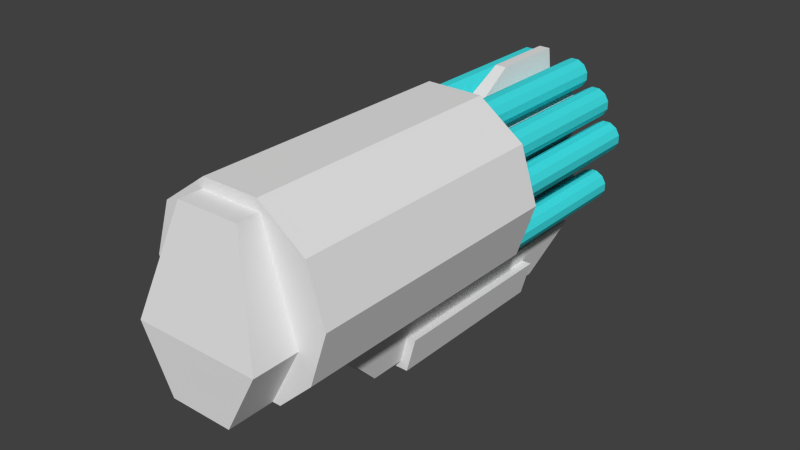 # Source: shape.fp.blend  (saved by Blender 2.67.0; exported with 4.5.12 LTS)
import bpy
from mathutils import Matrix  # noqa: F401  (used for matrix-valued properties, if any)

bpy.ops.wm.read_factory_settings(use_empty=True)
scene = bpy.context.scene
scene.name = 'Scene'

# ---- collections
col_collection_1 = bpy.data.collections.new('Collection 1'); scene.collection.children.link(col_collection_1)
col_collection_12 = bpy.data.collections.new('Collection 12'); scene.collection.children.link(col_collection_12)

# ---- materials (node trees are filled in below, after node groups)
mat_xa_notc_core_shapes_sg1_image_p1_mat1 = bpy.data.materials.new('xa_notc_core_shapes_sg1_image_p1_mat1')
mat_xa_notc_core_shapes_sg1_image_p1_mat1.alpha_threshold = 0.0
mat_xa_notc_core_shapes_sg1_image_p1_mat1.use_transparent_shadow = False
mat_xa_notc_core_shapes_sg1_image_p1_mat1.roughness = 0.5
mat_xa_notc_core_shapes_sg1_image_p1_mat1.line_color = (0.0, 0.0, 0.0, 1.0)
mat_xa_notc_core_shapes_sg1_image_p1_mat2 = bpy.data.materials.new('xa_notc_core_shapes_sg1_image_p1_mat2')
mat_xa_notc_core_shapes_sg1_image_p1_mat2.alpha_threshold = 0.0
mat_xa_notc_core_shapes_sg1_image_p1_mat2.use_transparent_shadow = False
mat_xa_notc_core_shapes_sg1_image_p1_mat2.diffuse_color = (0.05212, 0.7592, 0.8, 1.0)
mat_xa_notc_core_shapes_sg1_image_p1_mat2.roughness = 0.5
mat_xa_notc_core_shapes_sg1_image_p1_mat2.line_color = (0.0, 0.0, 0.0, 1.0)

# ---- material node trees

# ---- world
world_world = bpy.data.worlds.new('World'); scene.world = world_world
world_world.color = (0.05088, 0.05088, 0.05088)
world_world.use_sun_shadow = False
world_world.sun_shadow_jitter_overblur = 0.0
world_world.cycles.sampling_method = 'MANUAL'
world_world.cycles.sample_map_resolution = 256

# ---- meshes
me_cylinder_005 = bpy.data.meshes.new('Cylinder.005')
me_cylinder_005.from_pydata([(0.144, 0.3002, 1.452), (0.2748, -0.1879, 1.452), (0.144, 0.3002, -2.342), (0.2748, -0.1879, -2.342), (-0.7422, -0.02627, -2.342), (-0.6585, -0.3388, -2.342), (-0.7422, -0.02627, -0.1887), (-0.6585, -0.3388, -0.1887)], [], [(2, 3, 5, 4), (1, 0, 6, 7), (3, 1, 7, 5), (0, 2, 4, 6), (6, 4, 5, 7)])
_uv = me_cylinder_005.uv_layers.new(name='UVTex')
_uv.uv.foreach_set('vector', [0.0, 0.0, 0.0, 1.0, 1.0, 1.0, 1.0, 0.0, 0.0, 0.0, 0.0, 1.0, 1.0, 1.0, 1.0, 0.0, 0.0, 0.0, 0.0, 1.0, 1.0, 1.0, 1.0, 0.0, 0.0, 0.0, 0.0, 1.0, 1.0, 1.0, 1.0, 0.0, 0.0, 0.0, 0.0, 1.0, 1.0, 1.0, 1.0, 0.0])
me_cylinder_005.materials.append(mat_xa_notc_core_shapes_sg1_image_p1_mat1)
me_cylinder_005.use_remesh_preserve_volume = False
me_cylinder_005.use_remesh_preserve_attributes = False
me_cylinder_005.use_mirror_vertex_groups = False
me_cylinder_005.update()
me_cylinder_000 = bpy.data.meshes.new('Cylinder.000')
me_cylinder_000.from_pydata([(0.5212, 0.1978, 1.416), (0.712, -0.1327, 1.416), (0.712, -0.5142, 1.416), (0.5212, -0.8447, 1.416), (0.1908, -1.035, 1.416), (-0.1908, -1.035, 1.416), (-0.5212, -0.8447, 1.416), (-0.712, -0.5142, 1.416), (-0.712, -0.1327, 1.416), (-0.5212, 0.1978, 1.416), (-0.1908, 0.3886, 1.416), (0.1908, 0.3886, 1.416), (0.5212, 0.1978, 4.611), (0.712, -0.1327, 4.611), (0.712, -0.5142, 4.611), (0.5212, -0.8447, 4.611), (0.1908, -1.035, 4.611), (-0.1908, -1.035, 4.611), (-0.5212, -0.8447, 4.611), (-0.712, -0.5142, 4.611), (-0.712, -0.1327, 4.611), (-0.5212, 0.1978, 4.611), (-0.1908, 0.3886, 4.611), (0.1908, 0.3886, 4.611), (1.169e-07, -0.3235, 1.416), (1.169e-07, -0.3235, 4.611), (0.5129, -1.235, 1.416), (0.7037, -1.566, 1.416), (0.7037, -1.947, 1.416), (0.5129, -2.278, 1.416), (0.1825, -2.469, 1.416), (-0.1991, -2.469, 1.416), (-0.5295, -2.278, 1.416), (-0.7203, -1.947, 1.416), (-0.7203, -1.566, 1.416), (-0.5295, -1.235, 1.416), (-0.1991, -1.045, 1.416), (0.1825, -1.045, 1.416), (0.5129, -1.235, 4.611), (0.7037, -1.566, 4.611), (0.7037, -1.947, 4.611), (0.5129, -2.278, 4.611), (0.1825, -2.469, 4.611), (-0.1991, -2.469, 4.611), (-0.5295, -2.278, 4.611), (-0.7203, -1.947, 4.611), (-0.7203, -1.566, 4.611), (-0.5295, -1.235, 4.611), (-0.1991, -1.045, 4.611), (0.1825, -1.045, 4.611), (-0.008309, -1.757, 1.416), (-0.008309, -1.757, 4.611)], [], [(24, 0, 1), (25, 13, 12), (24, 1, 2), (25, 14, 13), (24, 2, 3), (25, 15, 14), (24, 3, 4), (25, 16, 15), (24, 4, 5), (25, 17, 16), (24, 5, 6), (25, 18, 17), (24, 6, 7), (25, 19, 18), (24, 7, 8), (25, 20, 19), (24, 8, 9), (25, 21, 20), (24, 9, 10), (25, 22, 21), (24, 10, 11), (25, 23, 22), (11, 0, 24), (25, 12, 23), (0, 12, 13, 1), (1, 13, 14, 2), (2, 14, 15, 3), (3, 15, 16, 4), (4, 16, 17, 5), (5, 17, 18, 6), (6, 18, 19, 7), (7, 19, 20, 8), (8, 20, 21, 9), (9, 21, 22, 10), (10, 22, 23, 11), (12, 0, 11, 23), (50, 26, 27), (51, 39, 38), (50, 27, 28), (51, 40, 39), (50, 28, 29), (51, 41, 40), (50, 29, 30), (51, 42, 41), (50, 30, 31), (51, 43, 42), (50, 31, 32), (51, 44, 43), (50, 32, 33), (51, 45, 44), (50, 33, 34), (51, 46, 45), (50, 34, 35), (51, 47, 46), (50, 35, 36), (51, 48, 47), (50, 36, 37), (51, 49, 48), (37, 26, 50), (51, 38, 49), (26, 38, 39, 27), (27, 39, 40, 28), (28, 40, 41, 29), (29, 41, 42, 30), (30, 42, 43, 31), (31, 43, 44, 32), (32, 44, 45, 33), (33, 45, 46, 34), (34, 46, 47, 35), (35, 47, 48, 36), (36, 48, 49, 37), (38, 26, 37, 49)])
_uv = me_cylinder_000.uv_layers.new(name='UVTex')
_uv.uv.foreach_set('vector', [0.0, 0.0, 1.0, 0.0, 1.0, 1.0, 0.0, 0.0, 1.0, 0.0, 1.0, 1.0, 0.0, 0.0, 1.0, 0.0, 1.0, 1.0, 0.0, 0.0, 1.0, 0.0, 1.0, 1.0, 0.0, 0.0, 1.0, 0.0, 1.0, 1.0, 0.0, 0.0, 1.0, 0.0, 1.0, 1.0, 0.0, 0.0, 1.0, 0.0, 1.0, 1.0, 0.0, 0.0, 1.0, 0.0, 1.0, 1.0, 0.0, 0.0, 1.0, 0.0, 1.0, 1.0, 0.0, 0.0, 1.0, 0.0, 1.0, 1.0, 0.0, 0.0, 1.0, 0.0, 1.0, 1.0, 0.0, 0.0, 1.0, 0.0, 1.0, 1.0, 0.0, 0.0, 1.0, 0.0, 1.0, 1.0, 0.0, 0.0, 1.0, 0.0, 1.0, 1.0, 0.0, 0.0, 1.0, 0.0, 1.0, 1.0, 0.0, 0.0, 1.0, 0.0, 1.0, 1.0, 0.0, 0.0, 1.0, 0.0, 1.0, 1.0, 0.0, 0.0, 1.0, 0.0, 1.0, 1.0, 0.0, 0.0, 1.0, 0.0, 1.0, 1.0, 0.0, 0.0, 1.0, 0.0, 1.0, 1.0, 0.0, 0.0, 1.0, 0.0, 1.0, 1.0, 0.0, 0.0, 1.0, 0.0, 1.0, 1.0, 0.0, 0.0, 1.0, 0.0, 1.0, 1.0, 0.0, 0.0, 1.0, 0.0, 1.0, 1.0, 0.0, 0.0, 1.0, 0.0, 1.0, 1.0, 0.0, 1.0, 0.0, 0.0, 1.0, 0.0, 1.0, 1.0, 0.0, 1.0, 0.0, 0.0, 1.0, 0.0, 1.0, 1.0, 0.0, 1.0, 0.0, 0.0, 1.0, 0.0, 1.0, 1.0, 0.0, 1.0, 0.0, 0.0, 1.0, 0.0, 1.0, 1.0, 0.0, 1.0, 0.0, 0.0, 1.0, 0.0, 1.0, 1.0, 0.0, 1.0, 0.0, 0.0, 1.0, 0.0, 1.0, 1.0, 0.0, 1.0, 0.0, 0.0, 1.0, 0.0, 1.0, 1.0, 0.0, 1.0, 0.0, 0.0, 1.0, 0.0, 1.0, 1.0, 0.0, 1.0, 0.0, 0.0, 1.0, 0.0, 1.0, 1.0, 0.0, 1.0, 0.0, 0.0, 1.0, 0.0, 1.0, 1.0, 0.0, 1.0, 0.0, 0.0, 1.0, 0.0, 1.0, 1.0, 0.0, 1.0, 0.0, 0.0, 1.0, 0.0, 1.0, 1.0, 0.0, 0.0, 1.0, 0.0, 1.0, 1.0, 0.0, 0.0, 1.0, 0.0, 1.0, 1.0, 0.0, 0.0, 1.0, 0.0, 1.0, 1.0, 0.0, 0.0, 1.0, 0.0, 1.0, 1.0, 0.0, 0.0, 1.0, 0.0, 1.0, 1.0, 0.0, 0.0, 1.0, 0.0, 1.0, 1.0, 0.0, 0.0, 1.0, 0.0, 1.0, 1.0, 0.0, 0.0, 1.0, 0.0, 1.0, 1.0, 0.0, 0.0, 1.0, 0.0, 1.0, 1.0, 0.0, 0.0, 1.0, 0.0, 1.0, 1.0, 0.0, 0.0, 1.0, 0.0, 1.0, 1.0, 0.0, 0.0, 1.0, 0.0, 1.0, 1.0, 0.0, 0.0, 1.0, 0.0, 1.0, 1.0, 0.0, 0.0, 1.0, 0.0, 1.0, 1.0, 0.0, 0.0, 1.0, 0.0, 1.0, 1.0, 0.0, 0.0, 1.0, 0.0, 1.0, 1.0, 0.0, 0.0, 1.0, 0.0, 1.0, 1.0, 0.0, 0.0, 1.0, 0.0, 1.0, 1.0, 0.0, 0.0, 1.0, 0.0, 1.0, 1.0, 0.0, 0.0, 1.0, 0.0, 1.0, 1.0, 0.0, 0.0, 1.0, 0.0, 1.0, 1.0, 0.0, 0.0, 1.0, 0.0, 1.0, 1.0, 0.0, 0.0, 1.0, 0.0, 1.0, 1.0, 0.0, 0.0, 1.0, 0.0, 1.0, 1.0, 0.0, 1.0, 0.0, 0.0, 1.0, 0.0, 1.0, 1.0, 0.0, 1.0, 0.0, 0.0, 1.0, 0.0, 1.0, 1.0, 0.0, 1.0, 0.0, 0.0, 1.0, 0.0, 1.0, 1.0, 0.0, 1.0, 0.0, 0.0, 1.0, 0.0, 1.0, 1.0, 0.0, 1.0, 0.0, 0.0, 1.0, 0.0, 1.0, 1.0, 0.0, 1.0, 0.0, 0.0, 1.0, 0.0, 1.0, 1.0, 0.0, 1.0, 0.0, 0.0, 1.0, 0.0, 1.0, 1.0, 0.0, 1.0, 0.0, 0.0, 1.0, 0.0, 1.0, 1.0, 0.0, 1.0, 0.0, 0.0, 1.0, 0.0, 1.0, 1.0, 0.0, 1.0, 0.0, 0.0, 1.0, 0.0, 1.0, 1.0, 0.0, 1.0, 0.0, 0.0, 1.0, 0.0, 1.0, 1.0, 0.0, 1.0])
me_cylinder_000.materials.append(mat_xa_notc_core_shapes_sg1_image_p1_mat1)
me_cylinder_000.use_remesh_preserve_volume = False
me_cylinder_000.use_remesh_preserve_attributes = False
me_cylinder_000.use_mirror_vertex_groups = False
me_cylinder_000.update()
me_cylinder_025 = bpy.data.meshes.new('Cylinder.025')
me_cylinder_025.from_pydata([(-0.8754, -0.9316, -1.073), (-1.378, -1.052, -0.7791), (-1.268, -0.1607, -1.073), (-1.661, -0.4965, -0.7791), (-1.661, -0.4965, 0.7615), (-1.378, -1.052, 0.7615), (-1.661, -0.4965, -0.138), (-1.378, -1.052, -0.138), (-0.8754, -0.9316, -0.138), (-1.268, -0.1607, -0.138), (-0.8754, -0.9316, 1.056), (-1.268, -0.1607, 1.056)], [], [(5, 4, 3, 1), (2, 0, 1, 3), (0, 2, 9, 8), (1, 0, 8, 7), (6, 9, 2, 3), (11, 9, 6, 4), (8, 10, 5, 7), (10, 11, 4, 5), (10, 8, 9, 11)])
_uv = me_cylinder_025.uv_layers.new(name='UVTex')
_uv.uv.foreach_set('vector', [0.0, 0.0, 1.0, 0.0, 1.0, 1.0, 0.0, 1.0, 0.0, 0.0, 1.0, 0.0, 1.0, 1.0, 0.0, 1.0, 0.0, 0.0, 1.0, 0.0, 1.0, 1.0, 0.0, 1.0, 0.0, 0.0, 1.0, 0.0, 1.0, 1.0, 0.0, 1.0, 0.0, 0.0, 1.0, 0.0, 1.0, 1.0, 0.0, 1.0, 0.0, 0.0, 1.0, 0.0, 1.0, 1.0, 0.0, 1.0, 0.0, 0.0, 1.0, 0.0, 1.0, 1.0, 0.0, 1.0, 0.0, 0.0, 1.0, 0.0, 1.0, 1.0, 0.0, 1.0, 0.0, 0.0, 1.0, 0.0, 1.0, 1.0, 0.0, 1.0])
me_cylinder_025.materials.append(mat_xa_notc_core_shapes_sg1_image_p1_mat1)
me_cylinder_025.use_remesh_preserve_volume = False
me_cylinder_025.use_remesh_preserve_attributes = False
me_cylinder_025.use_mirror_vertex_groups = False
me_cylinder_025.update()
me_cylinder_024 = bpy.data.meshes.new('Cylinder.024')
me_cylinder_024.from_pydata([(0.7224, 1.266, -0.764), (0.8002, 1.131, -0.764), (0.8002, 0.9751, -0.764), (0.7224, 0.8403, -0.764), (0.5876, 0.7625, -0.764), (0.4319, 0.7625, -0.764), (0.297, 0.8403, -0.764), (0.2192, 0.9751, -0.764), (0.2192, 1.131, -0.764), (0.297, 1.266, -0.764), (0.4319, 1.343, -0.764), (0.5876, 1.343, -0.764), (0.7224, 1.266, 2.42), (0.8002, 1.131, 2.42), (0.8002, 0.9751, 2.42), (0.7224, 0.8403, 2.42), (0.5876, 0.7625, 2.42), (0.4319, 0.7625, 2.42), (0.297, 0.8403, 2.42), (0.2192, 0.9751, 2.42), (0.2192, 1.131, 2.42), (0.297, 1.266, 2.42), (0.4319, 1.343, 2.42), (0.5876, 1.343, 2.42), (0.5097, 1.053, -0.764), (0.5097, 1.053, 2.42), (1.342, -0.8979, -0.764), (1.42, -1.033, -0.764), (1.42, -1.188, -0.764), (1.342, -1.323, -0.764), (1.207, -1.401, -0.764), (1.051, -1.401, -0.764), (0.9165, -1.323, -0.764), (0.8386, -1.188, -0.764), (0.8386, -1.033, -0.764), (0.9165, -0.8979, -0.764), (1.051, -0.8201, -0.764), (1.207, -0.8201, -0.764), (1.342, -0.8979, 2.42), (1.42, -1.033, 2.42), (1.42, -1.188, 2.42), (1.342, -1.323, 2.42), (1.207, -1.401, 2.42), (1.051, -1.401, 2.42), (0.9165, -1.323, 2.42), (0.8386, -1.188, 2.42), (0.8386, -1.033, 2.42), (0.9165, -0.8979, 2.42), (1.051, -0.8201, 2.42), (1.207, -0.8201, 2.42), (1.129, -1.111, -0.764), (1.129, -1.111, 2.42), (0.8135, -0.5207, 2.42), (0.8135, -0.5207, -0.764), (0.8913, -0.2302, 2.42), (0.7356, -0.2302, 2.42), (0.6008, -0.3081, 2.42), (0.523, -0.4429, 2.42), (0.523, -0.5986, 2.42), (0.6008, -0.7334, 2.42), (0.7356, -0.8112, 2.42), (0.8913, -0.8112, 2.42), (1.026, -0.7334, 2.42), (1.104, -0.5986, 2.42), (1.104, -0.4429, 2.42), (1.026, -0.3081, 2.42), (0.8913, -0.2302, -0.764), (0.7356, -0.2302, -0.764), (0.6008, -0.3081, -0.764), (0.523, -0.4429, -0.764), (0.523, -0.5986, -0.764), (0.6008, -0.7334, -0.764), (0.7356, -0.8112, -0.764), (0.8913, -0.8112, -0.764), (1.026, -0.7334, -0.764), (1.104, -0.5986, -0.764), (1.104, -0.4429, -0.764), (1.026, -0.3081, -0.764), (1.541, 0.1738, -0.764), (1.619, 0.03896, -0.764), (1.619, -0.1167, -0.764), (1.541, -0.2516, -0.764), (1.406, -0.3294, -0.764), (1.251, -0.3294, -0.764), (1.116, -0.2516, -0.764), (1.038, -0.1167, -0.764), (1.038, 0.03896, -0.764), (1.116, 0.1738, -0.764), (1.251, 0.2516, -0.764), (1.406, 0.2516, -0.764), (1.541, 0.1738, 2.42), (1.619, 0.03896, 2.42), (1.619, -0.1167, 2.42), (1.541, -0.2516, 2.42), (1.406, -0.3294, 2.42), (1.251, -0.3294, 2.42), (1.116, -0.2516, 2.42), (1.038, -0.1167, 2.42), (1.038, 0.03896, 2.42), (1.116, 0.1738, 2.42), (1.251, 0.2516, 2.42), (1.406, 0.2516, 2.42), (1.329, -0.03888, -0.764), (1.329, -0.03888, 2.42), (1.029, 0.5842, 2.42), (1.029, 0.5842, -0.764), (1.107, 0.8747, 2.42), (0.9516, 0.8747, 2.42), (0.8168, 0.7969, 2.42), (0.739, 0.662, 2.42), (0.739, 0.5064, 2.42), (0.8168, 0.3715, 2.42), (0.9516, 0.2937, 2.42), (1.107, 0.2937, 2.42), (1.242, 0.3715, 2.42), (1.32, 0.5064, 2.42), (1.32, 0.662, 2.42), (1.242, 0.7969, 2.42), (1.107, 0.8747, -0.764), (0.9516, 0.8747, -0.764), (0.8168, 0.7969, -0.764), (0.739, 0.662, -0.764), (0.739, 0.5064, -0.764), (0.8168, 0.3715, -0.764), (0.9516, 0.2937, -0.764), (1.107, 0.2937, -0.764), (1.242, 0.3715, -0.764), (1.32, 0.5064, -0.764), (1.32, 0.662, -0.764), (1.242, 0.7969, -0.764), (-0.7389, 1.266, -0.764), (-0.8167, 1.131, -0.764), (-0.8167, 0.9751, -0.764), (-0.7389, 0.8403, -0.764), (-0.6041, 0.7625, -0.764), (-0.4484, 0.7625, -0.764), (-0.3136, 0.8403, -0.764), (-0.2357, 0.9751, -0.764), (-0.2357, 1.131, -0.764), (-0.3136, 1.266, -0.764), (-0.4484, 1.343, -0.764), (-0.6041, 1.343, -0.764), (-0.7389, 1.266, 2.42), (-0.8167, 1.131, 2.42), (-0.8167, 0.9751, 2.42), (-0.7389, 0.8403, 2.42), (-0.6041, 0.7625, 2.42), (-0.4484, 0.7625, 2.42), (-0.3136, 0.8403, 2.42), (-0.2357, 0.9751, 2.42), (-0.2357, 1.131, 2.42), (-0.3136, 1.266, 2.42), (-0.4484, 1.343, 2.42), (-0.6041, 1.343, 2.42), (-0.5262, 1.053, -0.764), (-0.5262, 1.053, 2.42), (-1.342, -0.8979, -0.764), (-1.42, -1.033, -0.764), (-1.42, -1.188, -0.764), (-1.342, -1.323, -0.764), (-1.207, -1.401, -0.764), (-1.051, -1.401, -0.764), (-0.9165, -1.323, -0.764), (-0.8386, -1.188, -0.764), (-0.8386, -1.033, -0.764), (-0.9165, -0.8979, -0.764), (-1.051, -0.8201, -0.764), (-1.207, -0.8201, -0.764), (-1.342, -0.8979, 2.42), (-1.42, -1.033, 2.42), (-1.42, -1.188, 2.42), (-1.342, -1.323, 2.42), (-1.207, -1.401, 2.42), (-1.051, -1.401, 2.42), (-0.9165, -1.323, 2.42), (-0.8386, -1.188, 2.42), (-0.8386, -1.033, 2.42), (-0.9165, -0.8979, 2.42), (-1.051, -0.8201, 2.42), (-1.207, -0.8201, 2.42), (-1.129, -1.111, -0.764), (-1.129, -1.111, 2.42), (-0.8135, -0.5207, 2.42), (-0.8135, -0.5207, -0.764), (-0.8913, -0.2302, 2.42), (-0.7356, -0.2302, 2.42), (-0.6008, -0.3081, 2.42), (-0.523, -0.4429, 2.42), (-0.523, -0.5986, 2.42), (-0.6008, -0.7334, 2.42), (-0.7356, -0.8112, 2.42), (-0.8913, -0.8112, 2.42), (-1.026, -0.7334, 2.42), (-1.104, -0.5986, 2.42), (-1.104, -0.4429, 2.42), (-1.026, -0.3081, 2.42), (-0.8913, -0.2302, -0.764), (-0.7356, -0.2302, -0.764), (-0.6008, -0.3081, -0.764), (-0.523, -0.4429, -0.764), (-0.523, -0.5986, -0.764), (-0.6008, -0.7334, -0.764), (-0.7356, -0.8112, -0.764), (-0.8913, -0.8112, -0.764), (-1.026, -0.7334, -0.764), (-1.104, -0.5986, -0.764), (-1.104, -0.4429, -0.764), (-1.026, -0.3081, -0.764), (-1.541, 0.1738, -0.764), (-1.619, 0.03896, -0.764), (-1.619, -0.1167, -0.764), (-1.541, -0.2516, -0.764), (-1.406, -0.3294, -0.764), (-1.251, -0.3294, -0.764), (-1.116, -0.2516, -0.764), (-1.038, -0.1167, -0.764), (-1.038, 0.03896, -0.764), (-1.116, 0.1738, -0.764), (-1.251, 0.2516, -0.764), (-1.406, 0.2516, -0.764), (-1.541, 0.1738, 2.42), (-1.619, 0.03896, 2.42), (-1.619, -0.1167, 2.42), (-1.541, -0.2516, 2.42), (-1.406, -0.3294, 2.42), (-1.251, -0.3294, 2.42), (-1.116, -0.2516, 2.42), (-1.038, -0.1167, 2.42), (-1.038, 0.03896, 2.42), (-1.116, 0.1738, 2.42), (-1.251, 0.2516, 2.42), (-1.406, 0.2516, 2.42), (-1.329, -0.03888, -0.764), (-1.329, -0.03888, 2.42), (-1.029, 0.5842, 2.42), (-1.029, 0.5842, -0.764), (-1.107, 0.8747, 2.42), (-0.9516, 0.8747, 2.42), (-0.8168, 0.7969, 2.42), (-0.739, 0.662, 2.42), (-0.739, 0.5064, 2.42), (-0.8168, 0.3715, 2.42), (-0.9516, 0.2937, 2.42), (-1.107, 0.2937, 2.42), (-1.242, 0.3715, 2.42), (-1.32, 0.5064, 2.42), (-1.32, 0.662, 2.42), (-1.242, 0.7969, 2.42), (-1.107, 0.8747, -0.764), (-0.9516, 0.8747, -0.764), (-0.8168, 0.7969, -0.764), (-0.739, 0.662, -0.764), (-0.739, 0.5064, -0.764), (-0.8168, 0.3715, -0.764), (-0.9516, 0.2937, -0.764), (-1.107, 0.2937, -0.764), (-1.242, 0.3715, -0.764), (-1.32, 0.5064, -0.764), (-1.32, 0.662, -0.764), (-1.242, 0.7969, -0.764)], [], [(24, 0, 1), (25, 13, 12), (24, 1, 2), (25, 14, 13), (24, 2, 3), (25, 15, 14), (24, 3, 4), (25, 16, 15), (24, 4, 5), (25, 17, 16), (24, 5, 6), (25, 18, 17), (24, 6, 7), (25, 19, 18), (24, 7, 8), (25, 20, 19), (24, 8, 9), (25, 21, 20), (24, 9, 10), (25, 22, 21), (24, 10, 11), (25, 23, 22), (11, 0, 24), (25, 12, 23), (0, 12, 13, 1), (1, 13, 14, 2), (2, 14, 15, 3), (3, 15, 16, 4), (4, 16, 17, 5), (5, 17, 18, 6), (6, 18, 19, 7), (7, 19, 20, 8), (8, 20, 21, 9), (9, 21, 22, 10), (10, 22, 23, 11), (12, 0, 11, 23), (50, 26, 27), (51, 39, 38), (50, 27, 28), (51, 40, 39), (50, 28, 29), (51, 41, 40), (50, 29, 30), (51, 42, 41), (50, 30, 31), (51, 43, 42), (50, 31, 32), (51, 44, 43), (50, 32, 33), (51, 45, 44), (50, 33, 34), (51, 46, 45), (50, 34, 35), (51, 47, 46), (50, 35, 36), (51, 48, 47), (50, 36, 37), (51, 49, 48), (37, 26, 50), (51, 38, 49), (26, 38, 39, 27), (27, 39, 40, 28), (28, 40, 41, 29), (29, 41, 42, 30), (30, 42, 43, 31), (31, 43, 44, 32), (32, 44, 45, 33), (33, 45, 46, 34), (34, 46, 47, 35), (35, 47, 48, 36), (36, 48, 49, 37), (38, 26, 37, 49), (65, 77, 66, 54), (67, 55, 54, 66), (68, 56, 55, 67), (69, 57, 56, 68), (70, 58, 57, 69), (71, 59, 58, 70), (72, 60, 59, 71), (73, 61, 60, 72), (74, 62, 61, 73), (75, 63, 62, 74), (76, 64, 63, 75), (77, 65, 64, 76), (52, 65, 54), (66, 77, 53), (52, 54, 55), (53, 67, 66), (52, 55, 56), (53, 68, 67), (52, 56, 57), (53, 69, 68), (52, 57, 58), (53, 70, 69), (52, 58, 59), (53, 71, 70), (52, 59, 60), (53, 72, 71), (52, 60, 61), (53, 73, 72), (52, 61, 62), (53, 74, 73), (52, 62, 63), (53, 75, 74), (52, 63, 64), (53, 76, 75), (52, 64, 65), (53, 77, 76), (102, 78, 79), (103, 91, 90), (102, 79, 80), (103, 92, 91), (102, 80, 81), (103, 93, 92), (102, 81, 82), (103, 94, 93), (102, 82, 83), (103, 95, 94), (102, 83, 84), (103, 96, 95), (102, 84, 85), (103, 97, 96), (102, 85, 86), (103, 98, 97), (102, 86, 87), (103, 99, 98), (102, 87, 88), (103, 100, 99), (102, 88, 89), (103, 101, 100), (89, 78, 102), (103, 90, 101), (78, 90, 91, 79), (79, 91, 92, 80), (80, 92, 93, 81), (81, 93, 94, 82), (82, 94, 95, 83), (83, 95, 96, 84), (84, 96, 97, 85), (85, 97, 98, 86), (86, 98, 99, 87), (87, 99, 100, 88), (88, 100, 101, 89), (90, 78, 89, 101), (117, 129, 118, 106), (119, 107, 106, 118), (120, 108, 107, 119), (121, 109, 108, 120), (122, 110, 109, 121), (123, 111, 110, 122), (124, 112, 111, 123), (125, 113, 112, 124), (126, 114, 113, 125), (127, 115, 114, 126), (128, 116, 115, 127), (129, 117, 116, 128), (104, 117, 106), (118, 129, 105), (104, 106, 107), (105, 119, 118), (104, 107, 108), (105, 120, 119), (104, 108, 109), (105, 121, 120), (104, 109, 110), (105, 122, 121), (104, 110, 111), (105, 123, 122), (104, 111, 112), (105, 124, 123), (104, 112, 113), (105, 125, 124), (104, 113, 114), (105, 126, 125), (104, 114, 115), (105, 127, 126), (104, 115, 116), (105, 128, 127), (104, 116, 117), (105, 129, 128), (154, 131, 130), (155, 142, 143), (154, 132, 131), (155, 143, 144), (154, 133, 132), (155, 144, 145), (154, 134, 133), (155, 145, 146), (154, 135, 134), (155, 146, 147), (154, 136, 135), (155, 147, 148), (154, 137, 136), (155, 148, 149), (154, 138, 137), (155, 149, 150), (154, 139, 138), (155, 150, 151), (154, 140, 139), (155, 151, 152), (154, 141, 140), (155, 152, 153), (141, 154, 130), (155, 153, 142), (130, 131, 143, 142), (131, 132, 144, 143), (132, 133, 145, 144), (133, 134, 146, 145), (134, 135, 147, 146), (135, 136, 148, 147), (136, 137, 149, 148), (137, 138, 150, 149), (138, 139, 151, 150), (139, 140, 152, 151), (140, 141, 153, 152), (142, 153, 141, 130), (180, 157, 156), (181, 168, 169), (180, 158, 157), (181, 169, 170), (180, 159, 158), (181, 170, 171), (180, 160, 159), (181, 171, 172), (180, 161, 160), (181, 172, 173), (180, 162, 161), (181, 173, 174), (180, 163, 162), (181, 174, 175), (180, 164, 163), (181, 175, 176), (180, 165, 164), (181, 176, 177), (180, 166, 165), (181, 177, 178), (180, 167, 166), (181, 178, 179), (167, 180, 156), (181, 179, 168), (156, 157, 169, 168), (157, 158, 170, 169), (158, 159, 171, 170), (159, 160, 172, 171), (160, 161, 173, 172), (161, 162, 174, 173), (162, 163, 175, 174), (163, 164, 176, 175), (164, 165, 177, 176), (165, 166, 178, 177), (166, 167, 179, 178), (168, 179, 167, 156), (195, 184, 196, 207), (197, 196, 184, 185), (198, 197, 185, 186), (199, 198, 186, 187), (200, 199, 187, 188), (201, 200, 188, 189), (202, 201, 189, 190), (203, 202, 190, 191), (204, 203, 191, 192), (205, 204, 192, 193), (206, 205, 193, 194), (207, 206, 194, 195), (182, 184, 195), (196, 183, 207), (182, 185, 184), (183, 196, 197), (182, 186, 185), (183, 197, 198), (182, 187, 186), (183, 198, 199), (182, 188, 187), (183, 199, 200), (182, 189, 188), (183, 200, 201), (182, 190, 189), (183, 201, 202), (182, 191, 190), (183, 202, 203), (182, 192, 191), (183, 203, 204), (182, 193, 192), (183, 204, 205), (182, 194, 193), (183, 205, 206), (182, 195, 194), (183, 206, 207), (232, 209, 208), (233, 220, 221), (232, 210, 209), (233, 221, 222), (232, 211, 210), (233, 222, 223), (232, 212, 211), (233, 223, 224), (232, 213, 212), (233, 224, 225), (232, 214, 213), (233, 225, 226), (232, 215, 214), (233, 226, 227), (232, 216, 215), (233, 227, 228), (232, 217, 216), (233, 228, 229), (232, 218, 217), (233, 229, 230), (232, 219, 218), (233, 230, 231), (219, 232, 208), (233, 231, 220), (208, 209, 221, 220), (209, 210, 222, 221), (210, 211, 223, 222), (211, 212, 224, 223), (212, 213, 225, 224), (213, 214, 226, 225), (214, 215, 227, 226), (215, 216, 228, 227), (216, 217, 229, 228), (217, 218, 230, 229), (218, 219, 231, 230), (220, 231, 219, 208), (247, 236, 248, 259), (249, 248, 236, 237), (250, 249, 237, 238), (251, 250, 238, 239), (252, 251, 239, 240), (253, 252, 240, 241), (254, 253, 241, 242), (255, 254, 242, 243), (256, 255, 243, 244), (257, 256, 244, 245), (258, 257, 245, 246), (259, 258, 246, 247), (234, 236, 247), (248, 235, 259), (234, 237, 236), (235, 248, 249), (234, 238, 237), (235, 249, 250), (234, 239, 238), (235, 250, 251), (234, 240, 239), (235, 251, 252), (234, 241, 240), (235, 252, 253), (234, 242, 241), (235, 253, 254), (234, 243, 242), (235, 254, 255), (234, 244, 243), (235, 255, 256), (234, 245, 244), (235, 256, 257), (234, 246, 245), (235, 257, 258), (234, 247, 246), (235, 258, 259)])
_uv = me_cylinder_024.uv_layers.new(name='UVTex')
_uv.uv.foreach_set('vector', [0.0, 0.0, 1.0, 0.0, 1.0, 1.0, 0.0, 0.0, 1.0, 0.0, 1.0, 1.0, 0.0, 0.0, 1.0, 0.0, 1.0, 1.0, 0.0, 0.0, 1.0, 0.0, 1.0, 1.0, 0.0, 0.0, 1.0, 0.0, 1.0, 1.0, 0.0, 0.0, 1.0, 0.0, 1.0, 1.0, 0.0, 0.0, 1.0, 0.0, 1.0, 1.0, 0.0, 0.0, 1.0, 0.0, 1.0, 1.0, 0.0, 0.0, 1.0, 0.0, 1.0, 1.0, 0.0, 0.0, 1.0, 0.0, 1.0, 1.0, 0.0, 0.0, 1.0, 0.0, 1.0, 1.0, 0.0, 0.0, 1.0, 0.0, 1.0, 1.0, 0.0, 0.0, 1.0, 0.0, 1.0, 1.0, 0.0, 0.0, 1.0, 0.0, 1.0, 1.0, 0.0, 0.0, 1.0, 0.0, 1.0, 1.0, 0.0, 0.0, 1.0, 0.0, 1.0, 1.0, 0.0, 0.0, 1.0, 0.0, 1.0, 1.0, 0.0, 0.0, 1.0, 0.0, 1.0, 1.0, 0.0, 0.0, 1.0, 0.0, 1.0, 1.0, 0.0, 0.0, 1.0, 0.0, 1.0, 1.0, 0.0, 0.0, 1.0, 0.0, 1.0, 1.0, 0.0, 0.0, 1.0, 0.0, 1.0, 1.0, 0.0, 0.0, 1.0, 0.0, 1.0, 1.0, 0.0, 0.0, 1.0, 0.0, 1.0, 1.0, 0.0, 0.0, 1.0, 0.0, 1.0, 1.0, 0.0, 1.0, 0.0, 0.0, 1.0, 0.0, 1.0, 1.0, 0.0, 1.0, 0.0, 0.0, 1.0, 0.0, 1.0, 1.0, 0.0, 1.0, 0.0, 0.0, 1.0, 0.0, 1.0, 1.0, 0.0, 1.0, 0.0, 0.0, 1.0, 0.0, 1.0, 1.0, 0.0, 1.0, 0.0, 0.0, 1.0, 0.0, 1.0, 1.0, 0.0, 1.0, 0.0, 0.0, 1.0, 0.0, 1.0, 1.0, 0.0, 1.0, 0.0, 0.0, 1.0, 0.0, 1.0, 1.0, 0.0, 1.0, 0.0, 0.0, 1.0, 0.0, 1.0, 1.0, 0.0, 1.0, 0.0, 0.0, 1.0, 0.0, 1.0, 1.0, 0.0, 1.0, 0.0, 0.0, 1.0, 0.0, 1.0, 1.0, 0.0, 1.0, 0.0, 0.0, 1.0, 0.0, 1.0, 1.0, 0.0, 1.0, 0.0, 0.0, 1.0, 0.0, 1.0, 1.0, 0.0, 0.0, 1.0, 0.0, 1.0, 1.0, 0.0, 0.0, 1.0, 0.0, 1.0, 1.0, 0.0, 0.0, 1.0, 0.0, 1.0, 1.0, 0.0, 0.0, 1.0, 0.0, 1.0, 1.0, 0.0, 0.0, 1.0, 0.0, 1.0, 1.0, 0.0, 0.0, 1.0, 0.0, 1.0, 1.0, 0.0, 0.0, 1.0, 0.0, 1.0, 1.0, 0.0, 0.0, 1.0, 0.0, 1.0, 1.0, 0.0, 0.0, 1.0, 0.0, 1.0, 1.0, 0.0, 0.0, 1.0, 0.0, 1.0, 1.0, 0.0, 0.0, 1.0, 0.0, 1.0, 1.0, 0.0, 0.0, 1.0, 0.0, 1.0, 1.0, 0.0, 0.0, 1.0, 0.0, 1.0, 1.0, 0.0, 0.0, 1.0, 0.0, 1.0, 1.0, 0.0, 0.0, 1.0, 0.0, 1.0, 1.0, 0.0, 0.0, 1.0, 0.0, 1.0, 1.0, 0.0, 0.0, 1.0, 0.0, 1.0, 1.0, 0.0, 0.0, 1.0, 0.0, 1.0, 1.0, 0.0, 0.0, 1.0, 0.0, 1.0, 1.0, 0.0, 0.0, 1.0, 0.0, 1.0, 1.0, 0.0, 0.0, 1.0, 0.0, 1.0, 1.0, 0.0, 0.0, 1.0, 0.0, 1.0, 1.0, 0.0, 0.0, 1.0, 0.0, 1.0, 1.0, 0.0, 0.0, 1.0, 0.0, 1.0, 1.0, 0.0, 1.0, 0.0, 0.0, 1.0, 0.0, 1.0, 1.0, 0.0, 1.0, 0.0, 0.0, 1.0, 0.0, 1.0, 1.0, 0.0, 1.0, 0.0, 0.0, 1.0, 0.0, 1.0, 1.0, 0.0, 1.0, 0.0, 0.0, 1.0, 0.0, 1.0, 1.0, 0.0, 1.0, 0.0, 0.0, 1.0, 0.0, 1.0, 1.0, 0.0, 1.0, 0.0, 0.0, 1.0, 0.0, 1.0, 1.0, 0.0, 1.0, 0.0, 0.0, 1.0, 0.0, 1.0, 1.0, 0.0, 1.0, 0.0, 0.0, 1.0, 0.0, 1.0, 1.0, 0.0, 1.0, 0.0, 0.0, 1.0, 0.0, 1.0, 1.0, 0.0, 1.0, 0.0, 0.0, 1.0, 0.0, 1.0, 1.0, 0.0, 1.0, 0.0, 0.0, 1.0, 0.0, 1.0, 1.0, 0.0, 1.0, 0.0, 0.0, 1.0, 0.0, 1.0, 1.0, 0.0, 1.0, 0.0, 0.0, 1.0, 0.0, 1.0, 1.0, 0.0, 1.0, 0.0, 0.0, 1.0, 0.0, 1.0, 1.0, 0.0, 1.0, 0.0, 0.0, 1.0, 0.0, 1.0, 1.0, 0.0, 1.0, 0.0, 0.0, 1.0, 0.0, 1.0, 1.0, 0.0, 1.0, 0.0, 0.0, 1.0, 0.0, 1.0, 1.0, 0.0, 1.0, 0.0, 0.0, 1.0, 0.0, 1.0, 1.0, 0.0, 1.0, 0.0, 0.0, 1.0, 0.0, 1.0, 1.0, 0.0, 1.0, 0.0, 0.0, 1.0, 0.0, 1.0, 1.0, 0.0, 1.0, 0.0, 0.0, 1.0, 0.0, 1.0, 1.0, 0.0, 1.0, 0.0, 0.0, 1.0, 0.0, 1.0, 1.0, 0.0, 1.0, 0.0, 0.0, 1.0, 0.0, 1.0, 1.0, 0.0, 1.0, 0.0, 0.0, 1.0, 0.0, 1.0, 1.0, 0.0, 0.0, 1.0, 0.0, 1.0, 1.0, 0.0, 0.0, 1.0, 0.0, 1.0, 1.0, 0.0, 0.0, 1.0, 0.0, 1.0, 1.0, 0.0, 0.0, 1.0, 0.0, 1.0, 1.0, 0.0, 0.0, 1.0, 0.0, 1.0, 1.0, 0.0, 0.0, 1.0, 0.0, 1.0, 1.0, 0.0, 0.0, 1.0, 0.0, 1.0, 1.0, 0.0, 0.0, 1.0, 0.0, 1.0, 1.0, 0.0, 0.0, 1.0, 0.0, 1.0, 1.0, 0.0, 0.0, 1.0, 0.0, 1.0, 1.0, 0.0, 0.0, 1.0, 0.0, 1.0, 1.0, 0.0, 0.0, 1.0, 0.0, 1.0, 1.0, 0.0, 0.0, 1.0, 0.0, 1.0, 1.0, 0.0, 0.0, 1.0, 0.0, 1.0, 1.0, 0.0, 0.0, 1.0, 0.0, 1.0, 1.0, 0.0, 0.0, 1.0, 0.0, 1.0, 1.0, 0.0, 0.0, 1.0, 0.0, 1.0, 1.0, 0.0, 0.0, 1.0, 0.0, 1.0, 1.0, 0.0, 0.0, 1.0, 0.0, 1.0, 1.0, 0.0, 0.0, 1.0, 0.0, 1.0, 1.0, 0.0, 0.0, 1.0, 0.0, 1.0, 1.0, 0.0, 0.0, 1.0, 0.0, 1.0, 1.0, 0.0, 0.0, 1.0, 0.0, 1.0, 1.0, 0.0, 0.0, 1.0, 0.0, 1.0, 1.0, 0.0, 0.0, 1.0, 0.0, 1.0, 1.0, 0.0, 0.0, 1.0, 0.0, 1.0, 1.0, 0.0, 0.0, 1.0, 0.0, 1.0, 1.0, 0.0, 0.0, 1.0, 0.0, 1.0, 1.0, 0.0, 0.0, 1.0, 0.0, 1.0, 1.0, 0.0, 0.0, 1.0, 0.0, 1.0, 1.0, 0.0, 0.0, 1.0, 0.0, 1.0, 1.0, 0.0, 0.0, 1.0, 0.0, 1.0, 1.0, 0.0, 0.0, 1.0, 0.0, 1.0, 1.0, 0.0, 0.0, 1.0, 0.0, 1.0, 1.0, 0.0, 0.0, 1.0, 0.0, 1.0, 1.0, 0.0, 0.0, 1.0, 0.0, 1.0, 1.0, 0.0, 0.0, 1.0, 0.0, 1.0, 1.0, 0.0, 0.0, 1.0, 0.0, 1.0, 1.0, 0.0, 0.0, 1.0, 0.0, 1.0, 1.0, 0.0, 0.0, 1.0, 0.0, 1.0, 1.0, 0.0, 0.0, 1.0, 0.0, 1.0, 1.0, 0.0, 0.0, 1.0, 0.0, 1.0, 1.0, 0.0, 0.0, 1.0, 0.0, 1.0, 1.0, 0.0, 0.0, 1.0, 0.0, 1.0, 1.0, 0.0, 0.0, 1.0, 0.0, 1.0, 1.0, 0.0, 0.0, 1.0, 0.0, 1.0, 1.0, 0.0, 0.0, 1.0, 0.0, 1.0, 1.0, 0.0, 0.0, 1.0, 0.0, 1.0, 1.0, 0.0, 1.0, 0.0, 0.0, 1.0, 0.0, 1.0, 1.0, 0.0, 1.0, 0.0, 0.0, 1.0, 0.0, 1.0, 1.0, 0.0, 1.0, 0.0, 0.0, 1.0, 0.0, 1.0, 1.0, 0.0, 1.0, 0.0, 0.0, 1.0, 0.0, 1.0, 1.0, 0.0, 1.0, 0.0, 0.0, 1.0, 0.0, 1.0, 1.0, 0.0, 1.0, 0.0, 0.0, 1.0, 0.0, 1.0, 1.0, 0.0, 1.0, 0.0, 0.0, 1.0, 0.0, 1.0, 1.0, 0.0, 1.0, 0.0, 0.0, 1.0, 0.0, 1.0, 1.0, 0.0, 1.0, 0.0, 0.0, 1.0, 0.0, 1.0, 1.0, 0.0, 1.0, 0.0, 0.0, 1.0, 0.0, 1.0, 1.0, 0.0, 1.0, 0.0, 0.0, 1.0, 0.0, 1.0, 1.0, 0.0, 1.0, 0.0, 0.0, 1.0, 0.0, 1.0, 1.0, 0.0, 1.0, 0.0, 0.0, 1.0, 0.0, 1.0, 1.0, 0.0, 1.0, 0.0, 0.0, 1.0, 0.0, 1.0, 1.0, 0.0, 1.0, 0.0, 0.0, 1.0, 0.0, 1.0, 1.0, 0.0, 1.0, 0.0, 0.0, 1.0, 0.0, 1.0, 1.0, 0.0, 1.0, 0.0, 0.0, 1.0, 0.0, 1.0, 1.0, 0.0, 1.0, 0.0, 0.0, 1.0, 0.0, 1.0, 1.0, 0.0, 1.0, 0.0, 0.0, 1.0, 0.0, 1.0, 1.0, 0.0, 1.0, 0.0, 0.0, 1.0, 0.0, 1.0, 1.0, 0.0, 1.0, 0.0, 0.0, 1.0, 0.0, 1.0, 1.0, 0.0, 1.0, 0.0, 0.0, 1.0, 0.0, 1.0, 1.0, 0.0, 1.0, 0.0, 0.0, 1.0, 0.0, 1.0, 1.0, 0.0, 1.0, 0.0, 0.0, 1.0, 0.0, 1.0, 1.0, 0.0, 0.0, 1.0, 0.0, 1.0, 1.0, 0.0, 0.0, 1.0, 0.0, 1.0, 1.0, 0.0, 0.0, 1.0, 0.0, 1.0, 1.0, 0.0, 0.0, 1.0, 0.0, 1.0, 1.0, 0.0, 0.0, 1.0, 0.0, 1.0, 1.0, 0.0, 0.0, 1.0, 0.0, 1.0, 1.0, 0.0, 0.0, 1.0, 0.0, 1.0, 1.0, 0.0, 0.0, 1.0, 0.0, 1.0, 1.0, 0.0, 0.0, 1.0, 0.0, 1.0, 1.0, 0.0, 0.0, 1.0, 0.0, 1.0, 1.0, 0.0, 0.0, 1.0, 0.0, 1.0, 1.0, 0.0, 0.0, 1.0, 0.0, 1.0, 1.0, 0.0, 0.0, 1.0, 0.0, 1.0, 1.0, 0.0, 0.0, 1.0, 0.0, 1.0, 1.0, 0.0, 0.0, 1.0, 0.0, 1.0, 1.0, 0.0, 0.0, 1.0, 0.0, 1.0, 1.0, 0.0, 0.0, 1.0, 0.0, 1.0, 1.0, 0.0, 0.0, 1.0, 0.0, 1.0, 1.0, 0.0, 0.0, 1.0, 0.0, 1.0, 1.0, 0.0, 0.0, 1.0, 0.0, 1.0, 1.0, 0.0, 0.0, 1.0, 0.0, 1.0, 1.0, 0.0, 0.0, 1.0, 0.0, 1.0, 1.0, 0.0, 0.0, 1.0, 0.0, 1.0, 1.0, 0.0, 0.0, 1.0, 0.0, 1.0, 1.0, 0.0, 0.0, 1.0, 0.0, 1.0, 1.0, 0.0, 0.0, 1.0, 0.0, 1.0, 1.0, 0.0, 0.0, 1.0, 0.0, 1.0, 1.0, 0.0, 0.0, 1.0, 0.0, 1.0, 1.0, 0.0, 0.0, 1.0, 0.0, 1.0, 1.0, 0.0, 0.0, 1.0, 0.0, 1.0, 1.0, 0.0, 0.0, 1.0, 0.0, 1.0, 1.0, 0.0, 0.0, 1.0, 0.0, 1.0, 1.0, 0.0, 0.0, 1.0, 0.0, 1.0, 1.0, 0.0, 0.0, 1.0, 0.0, 1.0, 1.0, 0.0, 0.0, 1.0, 0.0, 1.0, 1.0, 0.0, 0.0, 1.0, 0.0, 1.0, 1.0, 0.0, 0.0, 1.0, 0.0, 1.0, 1.0, 0.0, 0.0, 1.0, 0.0, 1.0, 1.0, 0.0, 0.0, 1.0, 0.0, 1.0, 1.0, 0.0, 0.0, 1.0, 0.0, 1.0, 1.0, 0.0, 0.0, 1.0, 0.0, 1.0, 1.0, 0.0, 0.0, 1.0, 0.0, 1.0, 1.0, 0.0, 0.0, 1.0, 0.0, 1.0, 1.0, 0.0, 0.0, 1.0, 0.0, 1.0, 1.0, 0.0, 0.0, 1.0, 0.0, 1.0, 1.0, 0.0, 0.0, 1.0, 0.0, 1.0, 1.0, 0.0, 0.0, 1.0, 0.0, 1.0, 1.0, 0.0, 0.0, 1.0, 0.0, 1.0, 1.0, 0.0, 1.0, 0.0, 0.0, 1.0, 0.0, 1.0, 1.0, 0.0, 1.0, 0.0, 0.0, 1.0, 0.0, 1.0, 1.0, 0.0, 1.0, 0.0, 0.0, 1.0, 0.0, 1.0, 1.0, 0.0, 1.0, 0.0, 0.0, 1.0, 0.0, 1.0, 1.0, 0.0, 1.0, 0.0, 0.0, 1.0, 0.0, 1.0, 1.0, 0.0, 1.0, 0.0, 0.0, 1.0, 0.0, 1.0, 1.0, 0.0, 1.0, 0.0, 0.0, 1.0, 0.0, 1.0, 1.0, 0.0, 1.0, 0.0, 0.0, 1.0, 0.0, 1.0, 1.0, 0.0, 1.0, 0.0, 0.0, 1.0, 0.0, 1.0, 1.0, 0.0, 1.0, 0.0, 0.0, 1.0, 0.0, 1.0, 1.0, 0.0, 1.0, 0.0, 0.0, 1.0, 0.0, 1.0, 1.0, 0.0, 1.0, 0.0, 0.0, 1.0, 0.0, 1.0, 1.0, 0.0, 0.0, 1.0, 0.0, 1.0, 1.0, 0.0, 0.0, 1.0, 0.0, 1.0, 1.0, 0.0, 0.0, 1.0, 0.0, 1.0, 1.0, 0.0, 0.0, 1.0, 0.0, 1.0, 1.0, 0.0, 0.0, 1.0, 0.0, 1.0, 1.0, 0.0, 0.0, 1.0, 0.0, 1.0, 1.0, 0.0, 0.0, 1.0, 0.0, 1.0, 1.0, 0.0, 0.0, 1.0, 0.0, 1.0, 1.0, 0.0, 0.0, 1.0, 0.0, 1.0, 1.0, 0.0, 0.0, 1.0, 0.0, 1.0, 1.0, 0.0, 0.0, 1.0, 0.0, 1.0, 1.0, 0.0, 0.0, 1.0, 0.0, 1.0, 1.0, 0.0, 0.0, 1.0, 0.0, 1.0, 1.0, 0.0, 0.0, 1.0, 0.0, 1.0, 1.0, 0.0, 0.0, 1.0, 0.0, 1.0, 1.0, 0.0, 0.0, 1.0, 0.0, 1.0, 1.0, 0.0, 0.0, 1.0, 0.0, 1.0, 1.0, 0.0, 0.0, 1.0, 0.0, 1.0, 1.0, 0.0, 0.0, 1.0, 0.0, 1.0, 1.0, 0.0, 0.0, 1.0, 0.0, 1.0, 1.0, 0.0, 0.0, 1.0, 0.0, 1.0, 1.0, 0.0, 0.0, 1.0, 0.0, 1.0, 1.0, 0.0, 0.0, 1.0, 0.0, 1.0, 1.0, 0.0, 0.0, 1.0, 0.0, 1.0, 1.0, 0.0, 1.0, 0.0, 0.0, 1.0, 0.0, 1.0, 1.0, 0.0, 1.0, 0.0, 0.0, 1.0, 0.0, 1.0, 1.0, 0.0, 1.0, 0.0, 0.0, 1.0, 0.0, 1.0, 1.0, 0.0, 1.0, 0.0, 0.0, 1.0, 0.0, 1.0, 1.0, 0.0, 1.0, 0.0, 0.0, 1.0, 0.0, 1.0, 1.0, 0.0, 1.0, 0.0, 0.0, 1.0, 0.0, 1.0, 1.0, 0.0, 1.0, 0.0, 0.0, 1.0, 0.0, 1.0, 1.0, 0.0, 1.0, 0.0, 0.0, 1.0, 0.0, 1.0, 1.0, 0.0, 1.0, 0.0, 0.0, 1.0, 0.0, 1.0, 1.0, 0.0, 1.0, 0.0, 0.0, 1.0, 0.0, 1.0, 1.0, 0.0, 1.0, 0.0, 0.0, 1.0, 0.0, 1.0, 1.0, 0.0, 1.0, 0.0, 0.0, 1.0, 0.0, 1.0, 1.0, 0.0, 1.0, 0.0, 0.0, 1.0, 0.0, 1.0, 1.0, 0.0, 1.0, 0.0, 0.0, 1.0, 0.0, 1.0, 1.0, 0.0, 1.0, 0.0, 0.0, 1.0, 0.0, 1.0, 1.0, 0.0, 1.0, 0.0, 0.0, 1.0, 0.0, 1.0, 1.0, 0.0, 1.0, 0.0, 0.0, 1.0, 0.0, 1.0, 1.0, 0.0, 1.0, 0.0, 0.0, 1.0, 0.0, 1.0, 1.0, 0.0, 1.0, 0.0, 0.0, 1.0, 0.0, 1.0, 1.0, 0.0, 1.0, 0.0, 0.0, 1.0, 0.0, 1.0, 1.0, 0.0, 1.0, 0.0, 0.0, 1.0, 0.0, 1.0, 1.0, 0.0, 1.0, 0.0, 0.0, 1.0, 0.0, 1.0, 1.0, 0.0, 1.0, 0.0, 0.0, 1.0, 0.0, 1.0, 1.0, 0.0, 1.0, 0.0, 0.0, 1.0, 0.0, 1.0, 1.0, 0.0, 0.0, 1.0, 0.0, 1.0, 1.0, 0.0, 0.0, 1.0, 0.0, 1.0, 1.0, 0.0, 0.0, 1.0, 0.0, 1.0, 1.0, 0.0, 0.0, 1.0, 0.0, 1.0, 1.0, 0.0, 0.0, 1.0, 0.0, 1.0, 1.0, 0.0, 0.0, 1.0, 0.0, 1.0, 1.0, 0.0, 0.0, 1.0, 0.0, 1.0, 1.0, 0.0, 0.0, 1.0, 0.0, 1.0, 1.0, 0.0, 0.0, 1.0, 0.0, 1.0, 1.0, 0.0, 0.0, 1.0, 0.0, 1.0, 1.0, 0.0, 0.0, 1.0, 0.0, 1.0, 1.0, 0.0, 0.0, 1.0, 0.0, 1.0, 1.0, 0.0, 0.0, 1.0, 0.0, 1.0, 1.0, 0.0, 0.0, 1.0, 0.0, 1.0, 1.0, 0.0, 0.0, 1.0, 0.0, 1.0, 1.0, 0.0, 0.0, 1.0, 0.0, 1.0, 1.0, 0.0, 0.0, 1.0, 0.0, 1.0, 1.0, 0.0, 0.0, 1.0, 0.0, 1.0, 1.0, 0.0, 0.0, 1.0, 0.0, 1.0, 1.0, 0.0, 0.0, 1.0, 0.0, 1.0, 1.0, 0.0, 0.0, 1.0, 0.0, 1.0, 1.0, 0.0, 0.0, 1.0, 0.0, 1.0, 1.0, 0.0, 0.0, 1.0, 0.0, 1.0, 1.0, 0.0, 0.0, 1.0, 0.0, 1.0, 1.0, 0.0, 0.0, 1.0, 0.0, 1.0, 1.0, 0.0, 0.0, 1.0, 0.0, 1.0, 1.0, 0.0, 0.0, 1.0, 0.0, 1.0, 1.0, 0.0, 0.0, 1.0, 0.0, 1.0, 1.0, 0.0, 0.0, 1.0, 0.0, 1.0, 1.0, 0.0, 0.0, 1.0, 0.0, 1.0, 1.0, 0.0, 0.0, 1.0, 0.0, 1.0, 1.0, 0.0, 0.0, 1.0, 0.0, 1.0, 1.0, 0.0, 0.0, 1.0, 0.0, 1.0, 1.0, 0.0, 0.0, 1.0, 0.0, 1.0, 1.0, 0.0, 0.0, 1.0, 0.0, 1.0, 1.0, 0.0, 0.0, 1.0, 0.0, 1.0, 1.0, 0.0, 0.0, 1.0, 0.0, 1.0, 1.0, 0.0, 0.0, 1.0, 0.0, 1.0, 1.0, 0.0, 0.0, 1.0, 0.0, 1.0, 1.0, 0.0, 0.0, 1.0, 0.0, 1.0, 1.0, 0.0, 0.0, 1.0, 0.0, 1.0, 1.0, 0.0, 0.0, 1.0, 0.0, 1.0, 1.0, 0.0, 0.0, 1.0, 0.0, 1.0, 1.0, 0.0, 0.0, 1.0, 0.0, 1.0, 1.0, 0.0, 0.0, 1.0, 0.0, 1.0, 1.0, 0.0, 0.0, 1.0, 0.0, 1.0, 1.0, 0.0, 0.0, 1.0, 0.0, 1.0, 1.0, 0.0, 0.0, 1.0, 0.0, 1.0, 1.0, 0.0, 1.0, 0.0, 0.0, 1.0, 0.0, 1.0, 1.0, 0.0, 1.0, 0.0, 0.0, 1.0, 0.0, 1.0, 1.0, 0.0, 1.0, 0.0, 0.0, 1.0, 0.0, 1.0, 1.0, 0.0, 1.0, 0.0, 0.0, 1.0, 0.0, 1.0, 1.0, 0.0, 1.0, 0.0, 0.0, 1.0, 0.0, 1.0, 1.0, 0.0, 1.0, 0.0, 0.0, 1.0, 0.0, 1.0, 1.0, 0.0, 1.0, 0.0, 0.0, 1.0, 0.0, 1.0, 1.0, 0.0, 1.0, 0.0, 0.0, 1.0, 0.0, 1.0, 1.0, 0.0, 1.0, 0.0, 0.0, 1.0, 0.0, 1.0, 1.0, 0.0, 1.0, 0.0, 0.0, 1.0, 0.0, 1.0, 1.0, 0.0, 1.0, 0.0, 0.0, 1.0, 0.0, 1.0, 1.0, 0.0, 1.0, 0.0, 0.0, 1.0, 0.0, 1.0, 1.0, 0.0, 1.0, 0.0, 0.0, 1.0, 0.0, 1.0, 1.0, 0.0, 1.0, 0.0, 0.0, 1.0, 0.0, 1.0, 1.0, 0.0, 1.0, 0.0, 0.0, 1.0, 0.0, 1.0, 1.0, 0.0, 1.0, 0.0, 0.0, 1.0, 0.0, 1.0, 1.0, 0.0, 1.0, 0.0, 0.0, 1.0, 0.0, 1.0, 1.0, 0.0, 1.0, 0.0, 0.0, 1.0, 0.0, 1.0, 1.0, 0.0, 1.0, 0.0, 0.0, 1.0, 0.0, 1.0, 1.0, 0.0, 1.0, 0.0, 0.0, 1.0, 0.0, 1.0, 1.0, 0.0, 1.0, 0.0, 0.0, 1.0, 0.0, 1.0, 1.0, 0.0, 1.0, 0.0, 0.0, 1.0, 0.0, 1.0, 1.0, 0.0, 1.0, 0.0, 0.0, 1.0, 0.0, 1.0, 1.0, 0.0, 1.0, 0.0, 0.0, 1.0, 0.0, 1.0, 1.0, 0.0, 0.0, 1.0, 0.0, 1.0, 1.0, 0.0, 0.0, 1.0, 0.0, 1.0, 1.0, 0.0, 0.0, 1.0, 0.0, 1.0, 1.0, 0.0, 0.0, 1.0, 0.0, 1.0, 1.0, 0.0, 0.0, 1.0, 0.0, 1.0, 1.0, 0.0, 0.0, 1.0, 0.0, 1.0, 1.0, 0.0, 0.0, 1.0, 0.0, 1.0, 1.0, 0.0, 0.0, 1.0, 0.0, 1.0, 1.0, 0.0, 0.0, 1.0, 0.0, 1.0, 1.0, 0.0, 0.0, 1.0, 0.0, 1.0, 1.0, 0.0, 0.0, 1.0, 0.0, 1.0, 1.0, 0.0, 0.0, 1.0, 0.0, 1.0, 1.0, 0.0, 0.0, 1.0, 0.0, 1.0, 1.0, 0.0, 0.0, 1.0, 0.0, 1.0, 1.0, 0.0, 0.0, 1.0, 0.0, 1.0, 1.0, 0.0, 0.0, 1.0, 0.0, 1.0, 1.0, 0.0, 0.0, 1.0, 0.0, 1.0, 1.0, 0.0, 0.0, 1.0, 0.0, 1.0, 1.0, 0.0, 0.0, 1.0, 0.0, 1.0, 1.0, 0.0, 0.0, 1.0, 0.0, 1.0, 1.0, 0.0, 0.0, 1.0, 0.0, 1.0, 1.0, 0.0, 0.0, 1.0, 0.0, 1.0, 1.0, 0.0, 0.0, 1.0, 0.0, 1.0, 1.0])
me_cylinder_024.materials.append(mat_xa_notc_core_shapes_sg1_image_p1_mat2)
me_cylinder_024.use_remesh_preserve_volume = False
me_cylinder_024.use_remesh_preserve_attributes = False
me_cylinder_024.use_mirror_vertex_groups = False
me_cylinder_024.update()
me_cylinder_028 = bpy.data.meshes.new('Cylinder.028')
me_cylinder_028.from_pydata([(0.7441, 0.569, 0.02943), (0.9543, -0.2155, 0.02943), (0.2102, -0.7846, 0.02943), (-1.385, -0.6996, 0.02943), (-1.595, 0.08495, 0.02943), (-0.2102, 0.7846, 0.02943), (0.7441, 0.569, 0.719), (0.9543, -0.2155, 0.719), (0.2102, -0.7846, 0.719), (-1.385, -0.6996, 0.4257), (-1.595, 0.08495, 0.4257), (-0.2102, 0.7846, 0.719), (-8.512e-08, -8.029e-09, 0.02943), (-1.925e-07, -5.516e-08, 0.719)], [], [(12, 0, 1), (13, 7, 6), (12, 1, 2), (13, 8, 7), (12, 2, 3), (13, 9, 8), (12, 3, 4), (13, 10, 9), (12, 4, 5), (13, 11, 10), (5, 0, 12), (13, 6, 11), (0, 6, 7, 1), (1, 7, 8, 2), (2, 8, 9, 3), (4, 10, 11, 5), (6, 0, 5, 11), (3, 9, 10, 4)])
_uv = me_cylinder_028.uv_layers.new(name='UVTex')
_uv.uv.foreach_set('vector', [0.0, 0.0, 1.0, 0.0, 1.0, 1.0, 0.0, 0.0, 1.0, 0.0, 1.0, 1.0, 0.0, 0.0, 1.0, 0.0, 1.0, 1.0, 0.0, 0.0, 1.0, 0.0, 1.0, 1.0, 0.0, 0.0, 1.0, 0.0, 1.0, 1.0, 0.0, 0.0, 1.0, 0.0, 1.0, 1.0, 0.0, 0.0, 1.0, 0.0, 1.0, 1.0, 0.0, 0.0, 1.0, 0.0, 1.0, 1.0, 0.0, 0.0, 1.0, 0.0, 1.0, 1.0, 0.0, 0.0, 1.0, 0.0, 1.0, 1.0, 0.0, 0.0, 1.0, 0.0, 1.0, 1.0, 0.0, 0.0, 1.0, 0.0, 1.0, 1.0, 0.0, 0.0, 1.0, 0.0, 1.0, 1.0, 0.0, 1.0, 0.0, 0.0, 1.0, 0.0, 1.0, 1.0, 0.0, 1.0, 0.0, 0.0, 1.0, 0.0, 1.0, 1.0, 0.0, 1.0, 0.0, 0.0, 1.0, 0.0, 1.0, 1.0, 0.0, 1.0, 0.0, 0.0, 1.0, 0.0, 1.0, 1.0, 0.0, 1.0, 0.0, 0.0, 0.0, 1.0, 1.0, 1.0, 1.0, 0.0])
me_cylinder_028.materials.append(mat_xa_notc_core_shapes_sg1_image_p1_mat1)
me_cylinder_028.use_remesh_preserve_volume = False
me_cylinder_028.use_remesh_preserve_attributes = False
me_cylinder_028.use_mirror_vertex_groups = False
me_cylinder_028.update()
me_cylinder_031 = bpy.data.meshes.new('Cylinder.031')
me_cylinder_031.from_pydata([(0.315, -0.3815, -0.5512), (0.08202, 0.4879, -0.5512), (0.315, -0.3815, 1.218), (0.08202, 0.4879, 1.218), (-0.3918, 0.4867, 1.218), (-0.09594, -0.6174, 1.218), (-0.3918, 0.4867, -0.5512), (-0.09594, -0.6174, -0.5512)], [], [(0, 1, 3, 2), (1, 6, 4, 3), (7, 0, 2, 5), (3, 4, 5, 2), (0, 7, 6, 1), (4, 6, 7, 5)])
_uv = me_cylinder_031.uv_layers.new(name='UVTex')
_uv.uv.foreach_set('vector', [0.0, 0.0, 0.0, 1.0, 1.0, 1.0, 1.0, 0.0, 0.0, 0.0, 0.0, 1.0, 1.0, 1.0, 1.0, 0.0, 1.0, 1.0, 1.0, 0.0, 0.0, 0.0, 0.0, 1.0, 0.0, 0.0, 0.0, 1.0, 1.0, 1.0, 1.0, 0.0, 0.0, 0.0, 0.0, 1.0, 1.0, 1.0, 1.0, 0.0, 0.0, 0.0, 0.0, 1.0, 1.0, 1.0, 1.0, 0.0])
me_cylinder_031.materials.append(mat_xa_notc_core_shapes_sg1_image_p1_mat1)
me_cylinder_031.use_remesh_preserve_volume = False
me_cylinder_031.use_remesh_preserve_attributes = False
me_cylinder_031.use_mirror_vertex_groups = False
me_cylinder_031.update()
me_cylinder_011 = bpy.data.meshes.new('Cylinder.011')
me_cylinder_011.from_pydata([(0.7071, 0.7071, -0.02365), (0.9877, 0.1564, -0.02365), (0.891, -0.454, -0.02365), (0.454, -0.891, -0.02365), (-0.1564, -0.9877, -0.02365), (-0.651, -0.8172, -0.02365), (-1.044, -0.0463, -0.02365), (-0.891, 0.454, -0.02365), (-0.454, 0.891, -0.02365), (0.1564, 0.9877, -0.02365), (0.7071, 0.7071, 2.094), (0.9877, 0.1564, 2.094), (0.891, -0.454, 2.094), (0.454, -0.891, 2.094), (-0.1564, -0.9877, 2.094), (-0.651, -0.8172, 2.094), (-1.044, -0.0463, 2.094), (-0.891, 0.454, 2.094), (-0.454, 0.891, 2.094), (0.1564, 0.9877, 2.094), (1.136e-07, -9.781e-08, 2.094)], [], [(20, 11, 10), (20, 12, 11), (20, 13, 12), (20, 14, 13), (20, 15, 14), (20, 16, 15), (20, 17, 16), (20, 18, 17), (20, 19, 18), (20, 10, 19), (1, 11, 12, 2), (2, 12, 13, 3), (4, 14, 15, 5), (6, 16, 17, 7), (7, 17, 18, 8), (8, 18, 19, 9), (10, 0, 9, 19), (0, 8, 9), (0, 7, 8), (7, 0, 1), (1, 6, 7), (2, 6, 1), (2, 5, 6), (3, 5, 2), (3, 4, 5), (3, 13, 14, 4), (0, 10, 11, 1), (5, 15, 16, 6)])
_uv = me_cylinder_011.uv_layers.new(name='UVTex')
_uv.uv.foreach_set('vector', [0.0, 1.0, 0.0, 0.0, 1.0, 0.0, 0.0, 1.0, 0.0, 0.0, 1.0, 0.0, 0.0, 1.0, 0.0, 0.0, 1.0, 0.0, 0.0, 1.0, 0.0, 0.0, 1.0, 0.0, 0.0, 1.0, 0.0, 0.0, 1.0, 0.0, 0.0, 1.0, 0.0, 0.0, 1.0, 0.0, 0.0, 1.0, 0.0, 0.0, 1.0, 0.0, 0.0, 1.0, 0.0, 0.0, 1.0, 0.0, 0.0, 1.0, 0.0, 0.0, 1.0, 0.0, 0.0, 1.0, 0.0, 0.0, 1.0, 0.0, 0.0, 1.0, 0.0, 0.0, 1.0, 0.0, 1.0, 1.0, 0.0, 1.0, 0.0, 0.0, 1.0, 0.0, 1.0, 1.0, 0.0, 1.0, 0.0, 0.0, 1.0, 0.0, 1.0, 1.0, 0.0, 1.0, 0.0, 0.0, 1.0, 0.0, 1.0, 1.0, 0.0, 1.0, 0.0, 0.0, 1.0, 0.0, 1.0, 1.0, 0.0, 1.0, 0.0, 0.0, 1.0, 0.0, 1.0, 1.0, 0.0, 1.0, 0.0, 0.0, 1.0, 0.0, 1.0, 1.0, 0.0, 1.0, 0.0, 0.0, 1.0, 0.0, 0.0, 1.0, 0.0, 0.0, 1.0, 0.0, 0.0, 1.0, 0.0, 0.0, 1.0, 0.0, 0.0, 1.0, 0.0, 0.0, 1.0, 0.0, 0.0, 1.0, 0.0, 0.0, 1.0, 0.0, 0.0, 1.0, 0.0, 0.0, 1.0, 0.0, 0.0, 1.0, 0.0, 0.0, 1.0, 0.0, 0.0, 1.0, 0.0, 0.0, 1.0, 0.0, 0.0, 0.0, 0.0, 1.0, 1.0, 1.0, 1.0, 0.0, 0.0, 0.0, 0.0, 1.0, 1.0, 1.0, 1.0, 0.0, 0.0, 0.0, 1.0, 0.0, 1.0, 1.0, 0.0, 1.0])
me_cylinder_011.materials.append(mat_xa_notc_core_shapes_sg1_image_p1_mat1)
me_cylinder_011.use_remesh_preserve_volume = False
me_cylinder_011.use_remesh_preserve_attributes = False
me_cylinder_011.use_mirror_vertex_groups = False
me_cylinder_011.update()

# ---- objects
ob_muzzlepoint = bpy.data.objects.new('MUZZLEPOINT', None)
ob_shape = bpy.data.objects.new('shape', None)
ob_ejectpoint = bpy.data.objects.new('EJECTPOINT', None)
ob_retractionpoint = bpy.data.objects.new('RETRACTIONPOINT', None)
ob_eyemount = bpy.data.objects.new('EYEMOUNT', None)
ob_lod100_g_lod100 = bpy.data.objects.new('LOD100_G_LOD100', me_cylinder_005)
ob_lod100_f_lod100 = bpy.data.objects.new('LOD100_F_LOD100', me_cylinder_000)
ob_lod100_d_lod100 = bpy.data.objects.new('LOD100_D_LOD100', me_cylinder_025)
ob_lod100_barrels_lod100 = bpy.data.objects.new('LOD100_BARRELS_LOD100', me_cylinder_024)
ob_lod100_a_lod100 = bpy.data.objects.new('LOD100_A_LOD100', me_cylinder_028)
ob_lod100_e_lod100 = bpy.data.objects.new('LOD100_E_LOD100', me_cylinder_031)
ob_lod100_c_lod100 = bpy.data.objects.new('LOD100_C_LOD100', me_cylinder_011)

# ---- transforms, parenting, visibility, modifiers, constraints
ob_muzzlepoint.location = (-0.009049, 0.2542, 0.09217)
ob_muzzlepoint.scale = (0.06849, 0.06849, 0.06849)
ob_muzzlepoint.empty_display_type = 'CONE'
ob_muzzlepoint.empty_image_offset = (0.0, 0.0)
ob_muzzlepoint.lineart.crease_threshold = 0.0
ob_shape.location = (0.0, 0.0, 0.0)
ob_shape.scale = (0.06264, 0.045, 0.06264)
ob_shape.empty_display_type = 'CONE'
ob_shape.empty_image_offset = (0.0, 0.0)
ob_shape.lineart.crease_threshold = 0.0
ob_ejectpoint.location = (0.18, 0.1848, 0.09538)
ob_ejectpoint.scale = (0.05931, 0.05931, 0.05931)
ob_ejectpoint.empty_display_type = 'CONE'
ob_ejectpoint.empty_image_offset = (0.0, 0.0)
ob_ejectpoint.lineart.crease_threshold = 0.0
ob_retractionpoint.location = (-0.008457, 0.4029, 0.05904)
ob_retractionpoint.rotation_euler = (1.294e-07, -4.982e-08, 3.266e-07)
ob_retractionpoint.scale = (0.06567, 0.06567, 0.06567)
ob_retractionpoint.empty_display_type = 'CONE'
ob_retractionpoint.empty_image_offset = (0.0, 0.0)
ob_retractionpoint.lineart.crease_threshold = 0.0
ob_eyemount.location = (-0.0608, -0.1568, 0.4583)
ob_eyemount.scale = (0.05373, 0.05373, 0.05373)
ob_eyemount.empty_display_type = 'CONE'
ob_eyemount.empty_image_offset = (0.0, 0.0)
ob_eyemount.lineart.crease_threshold = 0.0
ob_lod100_g_lod100.parent = ob_shape
ob_lod100_g_lod100.matrix_parent_inverse = Matrix(((15.96, 0.0, 0.0, 0.0), (0.0, 22.22, 0.0, 0.0), (0.0, 0.0, 15.96, 0.0), (0.0, 0.0, 0.0, 1.0)))
ob_lod100_g_lod100.location = (-0.008904, 0.2857, 0.1226)
ob_lod100_g_lod100.rotation_euler = (1.571, -1.309, 3.142)
ob_lod100_g_lod100.scale = (-0.01648, -0.01648, -0.01648)
ob_lod100_g_lod100.lock_rotations_4d = False
ob_lod100_g_lod100.empty_display_type = 'ARROWS'
ob_lod100_g_lod100.lineart.crease_threshold = 0.0
ob_lod100_f_lod100.parent = ob_shape
ob_lod100_f_lod100.matrix_parent_inverse = Matrix(((15.96, 0.0, 0.0, 0.0), (0.0, 22.22, 0.0, 0.0), (0.0, 0.0, 15.96, 0.0), (0.0, 0.0, 0.0, 1.0)))
ob_lod100_f_lod100.location = (-0.008861, 0.3645, 0.1098)
ob_lod100_f_lod100.rotation_euler = (-1.571, -2.22e-16, 2.22e-16)
ob_lod100_f_lod100.scale = (-0.02438, -0.02438, -0.02438)
ob_lod100_f_lod100.lock_rotations_4d = False
ob_lod100_f_lod100.empty_display_type = 'ARROWS'
ob_lod100_f_lod100.lineart.crease_threshold = 0.0
ob_lod100_d_lod100.parent = ob_shape
ob_lod100_d_lod100.matrix_parent_inverse = Matrix(((15.96, 0.0, 0.0, 0.0), (0.0, 22.22, 0.0, 0.0), (0.0, 0.0, 15.96, 0.0), (0.0, 0.0, 0.0, 1.0)))
ob_lod100_d_lod100.location = (-0.008857, 0.2424, 0.1031)
ob_lod100_d_lod100.rotation_euler = (1.571, -1.1, -3.142)
ob_lod100_d_lod100.scale = (0.04425, 0.04425, -0.07523)
ob_lod100_d_lod100.lock_rotations_4d = False
ob_lod100_d_lod100.empty_display_type = 'ARROWS'
ob_lod100_d_lod100.lineart.crease_threshold = 0.0
ob_lod100_barrels_lod100.parent = ob_shape
ob_lod100_barrels_lod100.matrix_parent_inverse = Matrix(((15.96, 0.0, 0.0, 0.0), (0.0, 22.22, 0.0, 0.0), (0.0, 0.0, 15.96, 0.0), (0.0, 0.0, 0.0, 1.0)))
ob_lod100_barrels_lod100.location = (-0.009188, 0.3127, 0.09692)
ob_lod100_barrels_lod100.rotation_euler = (-1.571, -2.22e-16, 2.22e-16)
ob_lod100_barrels_lod100.scale = (-0.02438, -0.02438, -0.02438)
ob_lod100_barrels_lod100.lock_rotations_4d = False
ob_lod100_barrels_lod100.empty_display_type = 'ARROWS'
ob_lod100_barrels_lod100.lineart.crease_threshold = 0.0
ob_lod100_a_lod100.parent = ob_shape
ob_lod100_a_lod100.matrix_parent_inverse = Matrix(((15.96, 0.0, 0.0, 0.0), (0.0, 22.22, 0.0, 0.0), (0.0, 0.0, 15.96, 0.0), (0.0, 0.0, 0.0, 1.0)))
ob_lod100_a_lod100.location = (-0.008782, 0.1309, 0.07826)
ob_lod100_a_lod100.rotation_euler = (1.571, -1.339, 3.142)
ob_lod100_a_lod100.scale = (-0.03286, -0.03736, -0.03768)
ob_lod100_a_lod100.lock_rotations_4d = False
ob_lod100_a_lod100.empty_display_type = 'ARROWS'
ob_lod100_a_lod100.lineart.crease_threshold = 0.0
ob_lod100_e_lod100.parent = ob_shape
ob_lod100_e_lod100.matrix_parent_inverse = Matrix(((15.96, 0.0, 0.0, 0.0), (0.0, 22.22, 0.0, 0.0), (0.0, 0.0, 15.96, 0.0), (0.0, 0.0, 0.0, 1.0)))
ob_lod100_e_lod100.location = (-0.008782, 0.262, 0.03161)
ob_lod100_e_lod100.rotation_euler = (1.571, -1.309, 3.142)
ob_lod100_e_lod100.scale = (-0.03768, -0.03768, -0.04899)
ob_lod100_e_lod100.lock_rotations_4d = False
ob_lod100_e_lod100.empty_display_type = 'ARROWS'
ob_lod100_e_lod100.lineart.crease_threshold = 0.0
ob_lod100_c_lod100.parent = ob_shape
ob_lod100_c_lod100.matrix_parent_inverse = Matrix(((15.96, 0.0, 0.0, 0.0), (0.0, 22.22, 0.0, 0.0), (0.0, 0.0, 15.96, 0.0), (0.0, 0.0, 0.0, 1.0)))
ob_lod100_c_lod100.location = (-0.008857, 0.253, 0.09169)
ob_lod100_c_lod100.rotation_euler = (1.571, -1.1, -3.142)
ob_lod100_c_lod100.scale = (0.04425, 0.04425, -0.06073)
ob_lod100_c_lod100.lock_rotations_4d = False
ob_lod100_c_lod100.empty_display_type = 'ARROWS'
ob_lod100_c_lod100.lineart.crease_threshold = 0.0

# ---- collection membership
col_collection_1.objects.link(ob_muzzlepoint)
col_collection_1.objects.link(ob_shape)
col_collection_1.objects.link(ob_ejectpoint)
col_collection_1.objects.link(ob_retractionpoint)
col_collection_1.objects.link(ob_eyemount)
col_collection_12.objects.link(ob_lod100_g_lod100)
col_collection_12.objects.link(ob_lod100_f_lod100)
col_collection_12.objects.link(ob_lod100_d_lod100)
col_collection_12.objects.link(ob_lod100_barrels_lod100)
col_collection_12.objects.link(ob_lod100_a_lod100)
col_collection_12.objects.link(ob_lod100_e_lod100)
col_collection_12.objects.link(ob_lod100_c_lod100)

# ---- scene / render settings (as saved in the file)
scene.frame_start = 1; scene.frame_end = 250; scene.frame_set(169)
scene.render.engine = 'BLENDER_EEVEE_NEXT'
scene.render.image_settings.color_mode = 'RGB'
scene.render.image_settings.compression = 90
scene.render.resolution_percentage = 50
scene.render.dither_intensity = 0.0
scene.render.use_bake_clear = False
scene.render.bake_margin = 2
scene.render.bake_bias = 0.0
scene.cycles.use_denoising = False
scene.cycles.samples = 10
scene.cycles.sampling_pattern = 'TABULATED_SOBOL'
scene.cycles.light_sampling_threshold = 0.0
scene.cycles.use_adaptive_sampling = False
scene.cycles.use_light_tree = False
scene.cycles.blur_glossy = 0.0
scene.cycles.volume_bounces = 1
scene.cycles.pixel_filter_type = 'GAUSSIAN'
scene.cycles.sample_clamp_indirect = 0.0
scene.view_settings.view_transform = 'Standard'
bpy.context.view_layer.update()

# ---- added for rendering (the .blend has no active camera and no usable light): camera, sun
cam_auto = bpy.data.cameras.new('AutoCamera')
cam_auto.lens = 50.0
cam_auto.sensor_width = 36.0
cam_auto.clip_end = 1000.0
ob_auto_camera = bpy.data.objects.new('AutoCamera', cam_auto)
scene.collection.objects.link(ob_auto_camera)
ob_auto_camera.location = (0.260001, -0.104411, 0.297564)
ob_auto_camera.rotation_euler = (1.09748, -7.21219e-08, 0.694738)
scene.camera = ob_auto_camera
light_auto_sun = bpy.data.lights.new('AutoSun', 'SUN')
light_auto_sun.energy = 3.0
light_auto_sun.angle = 0.0523599
ob_auto_sun = bpy.data.objects.new('AutoSun', light_auto_sun)
scene.collection.objects.link(ob_auto_sun)
ob_auto_sun.rotation_euler = (0.872665, 0.174533, 0.523599)
bpy.context.view_layer.update()
